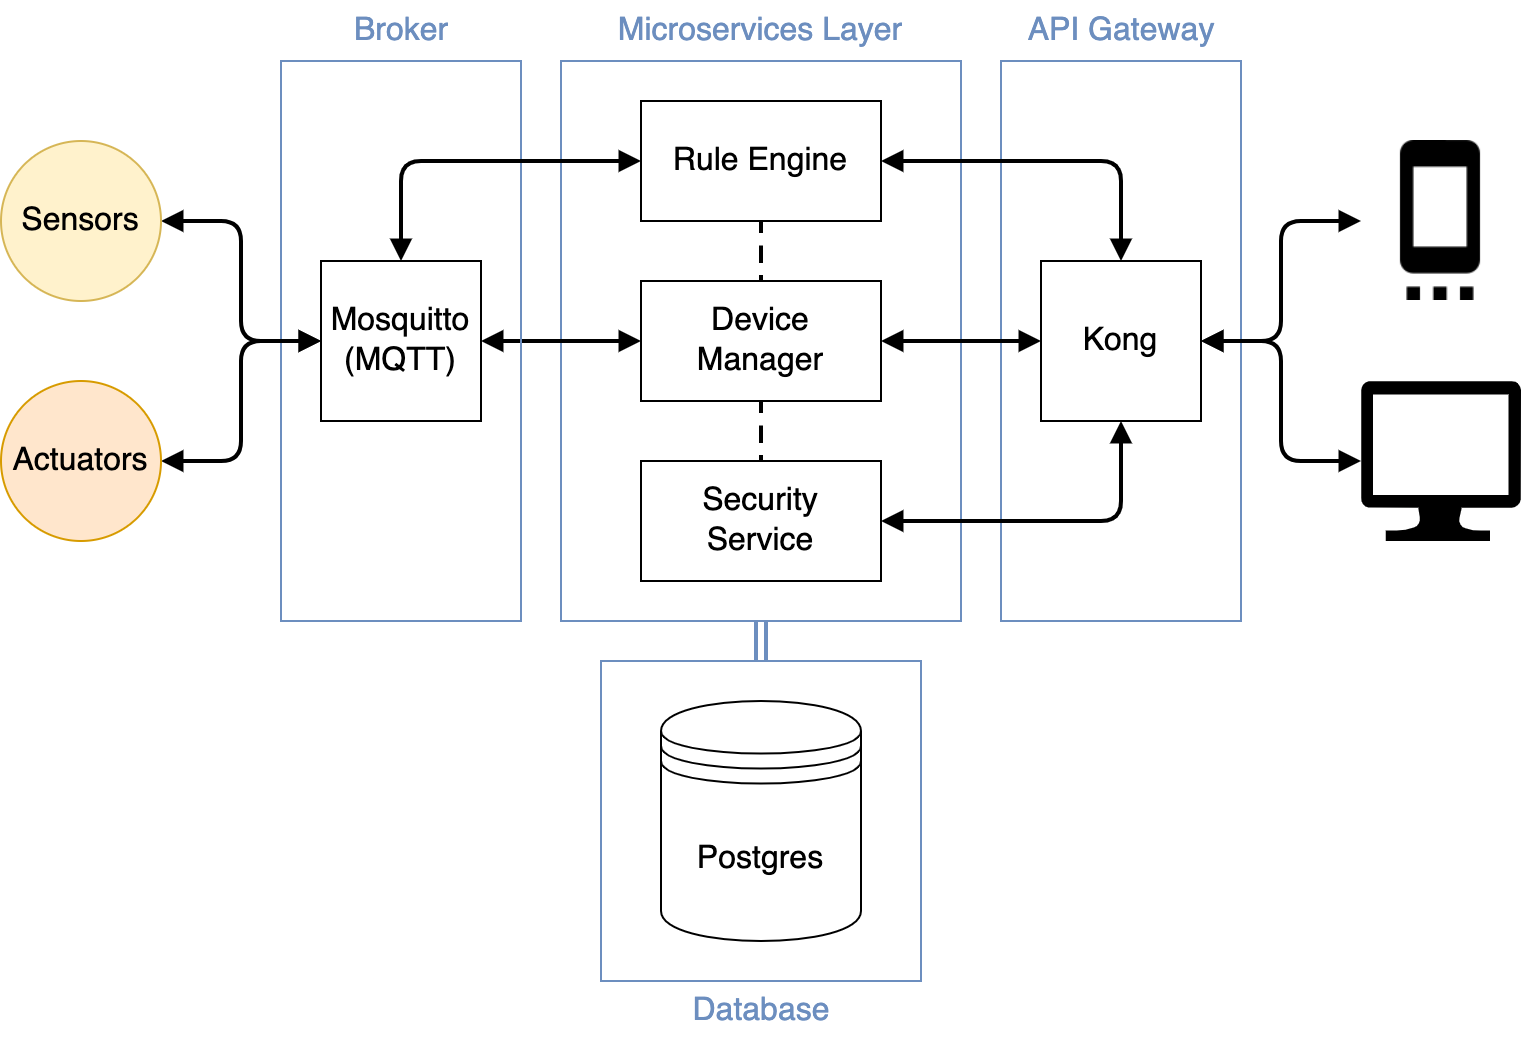

The diagram above was exported from draw.io. Its source (the exported page's mxGraphModel, read from the mxfile embedded in the PNG):
<mxGraphModel dx="1122" dy="614" grid="1" gridSize="10" guides="1" tooltips="1" connect="1" arrows="1" fold="1" page="1" pageScale="1" pageWidth="827" pageHeight="1169" math="0" shadow="0">
  <root>
    <mxCell id="0" />
    <mxCell id="1" parent="0" />
    <mxCell id="CKZSim05-yah1VpJ1u1c-39" value="" style="rounded=0;whiteSpace=wrap;html=1;strokeColor=#6C8EBF;strokeWidth=1;fontSize=16;fontColor=#6C8EBF;fillColor=none;" vertex="1" parent="1">
      <mxGeometry x="320" y="40" width="200" height="280" as="geometry" />
    </mxCell>
    <mxCell id="CKZSim05-yah1VpJ1u1c-57" style="edgeStyle=orthogonalEdgeStyle;rounded=1;orthogonalLoop=1;jettySize=auto;html=1;entryX=1;entryY=0.5;entryDx=0;entryDy=0;strokeWidth=2;fontSize=16;fontColor=#6C8EBF;startArrow=block;startFill=1;endArrow=block;endFill=1;" edge="1" parent="1" source="CKZSim05-yah1VpJ1u1c-35" target="CKZSim05-yah1VpJ1u1c-44">
      <mxGeometry relative="1" as="geometry" />
    </mxCell>
    <mxCell id="CKZSim05-yah1VpJ1u1c-62" style="edgeStyle=orthogonalEdgeStyle;rounded=1;orthogonalLoop=1;jettySize=auto;html=1;entryX=0.5;entryY=0;entryDx=0;entryDy=0;dashed=1;strokeWidth=2;fontSize=16;fontColor=#6C8EBF;startArrow=none;startFill=0;endArrow=none;endFill=0;" edge="1" parent="1" source="CKZSim05-yah1VpJ1u1c-35" target="CKZSim05-yah1VpJ1u1c-48">
      <mxGeometry relative="1" as="geometry" />
    </mxCell>
    <mxCell id="CKZSim05-yah1VpJ1u1c-35" value="Device&lt;br&gt;Manager" style="rounded=0;whiteSpace=wrap;html=1;strokeWidth=1;fontSize=16;" vertex="1" parent="1">
      <mxGeometry x="360" y="150" width="120" height="60" as="geometry" />
    </mxCell>
    <mxCell id="CKZSim05-yah1VpJ1u1c-61" style="edgeStyle=orthogonalEdgeStyle;rounded=1;orthogonalLoop=1;jettySize=auto;html=1;strokeWidth=2;fontSize=16;fontColor=#6C8EBF;startArrow=none;startFill=0;endArrow=none;endFill=0;dashed=1;" edge="1" parent="1" source="CKZSim05-yah1VpJ1u1c-38" target="CKZSim05-yah1VpJ1u1c-35">
      <mxGeometry relative="1" as="geometry" />
    </mxCell>
    <mxCell id="CKZSim05-yah1VpJ1u1c-38" value="Rule Engine" style="rounded=0;whiteSpace=wrap;html=1;strokeWidth=1;fontSize=16;" vertex="1" parent="1">
      <mxGeometry x="360" y="60" width="120" height="60" as="geometry" />
    </mxCell>
    <mxCell id="CKZSim05-yah1VpJ1u1c-40" value="Microservices Layer" style="text;html=1;strokeColor=none;fillColor=none;align=center;verticalAlign=middle;whiteSpace=wrap;rounded=0;strokeWidth=1;fontSize=16;fontColor=#6C8EBF;" vertex="1" parent="1">
      <mxGeometry x="320" y="10" width="200" height="30" as="geometry" />
    </mxCell>
    <mxCell id="CKZSim05-yah1VpJ1u1c-41" value="" style="rounded=0;whiteSpace=wrap;html=1;strokeColor=#6C8EBF;strokeWidth=1;fontSize=16;fontColor=#6C8EBF;fillColor=none;" vertex="1" parent="1">
      <mxGeometry x="180" y="40" width="120" height="280" as="geometry" />
    </mxCell>
    <mxCell id="CKZSim05-yah1VpJ1u1c-42" value="Broker" style="text;html=1;align=center;verticalAlign=middle;resizable=0;points=[];autosize=1;strokeColor=none;fillColor=none;fontSize=16;fontColor=#6C8EBF;" vertex="1" parent="1">
      <mxGeometry x="205" y="10" width="70" height="30" as="geometry" />
    </mxCell>
    <mxCell id="CKZSim05-yah1VpJ1u1c-58" style="edgeStyle=orthogonalEdgeStyle;rounded=1;orthogonalLoop=1;jettySize=auto;html=1;entryX=0;entryY=0.5;entryDx=0;entryDy=0;strokeWidth=2;fontSize=16;fontColor=#6C8EBF;startArrow=block;startFill=1;endArrow=block;endFill=1;" edge="1" parent="1" source="CKZSim05-yah1VpJ1u1c-44" target="CKZSim05-yah1VpJ1u1c-38">
      <mxGeometry relative="1" as="geometry">
        <Array as="points">
          <mxPoint x="240" y="90" />
        </Array>
      </mxGeometry>
    </mxCell>
    <mxCell id="CKZSim05-yah1VpJ1u1c-77" style="edgeStyle=orthogonalEdgeStyle;rounded=1;orthogonalLoop=1;jettySize=auto;html=1;entryX=1;entryY=0.5;entryDx=0;entryDy=0;strokeColor=#000000;strokeWidth=2;fontSize=16;fontColor=#6C8EBF;startArrow=block;startFill=1;endArrow=block;endFill=1;" edge="1" parent="1" source="CKZSim05-yah1VpJ1u1c-44" target="CKZSim05-yah1VpJ1u1c-71">
      <mxGeometry relative="1" as="geometry" />
    </mxCell>
    <mxCell id="CKZSim05-yah1VpJ1u1c-79" style="edgeStyle=orthogonalEdgeStyle;rounded=1;orthogonalLoop=1;jettySize=auto;html=1;entryX=1;entryY=0.5;entryDx=0;entryDy=0;strokeColor=#000000;strokeWidth=2;fontSize=16;fontColor=#6C8EBF;startArrow=block;startFill=1;endArrow=block;endFill=1;" edge="1" parent="1" source="CKZSim05-yah1VpJ1u1c-44" target="CKZSim05-yah1VpJ1u1c-76">
      <mxGeometry relative="1" as="geometry" />
    </mxCell>
    <mxCell id="CKZSim05-yah1VpJ1u1c-44" value="Mosquitto&lt;br&gt;(MQTT)" style="whiteSpace=wrap;html=1;aspect=fixed;strokeWidth=1;fontSize=16;" vertex="1" parent="1">
      <mxGeometry x="200" y="140" width="80" height="80" as="geometry" />
    </mxCell>
    <mxCell id="CKZSim05-yah1VpJ1u1c-45" value="" style="rounded=0;whiteSpace=wrap;html=1;strokeColor=#6C8EBF;strokeWidth=1;fontSize=16;fontColor=#6C8EBF;fillColor=none;" vertex="1" parent="1">
      <mxGeometry x="540" y="40" width="120" height="280" as="geometry" />
    </mxCell>
    <mxCell id="CKZSim05-yah1VpJ1u1c-52" style="edgeStyle=orthogonalEdgeStyle;rounded=1;orthogonalLoop=1;jettySize=auto;html=1;entryX=1;entryY=0.5;entryDx=0;entryDy=0;fontSize=16;fontColor=#6C8EBF;strokeWidth=2;startArrow=block;startFill=1;endArrow=block;endFill=1;" edge="1" parent="1" source="CKZSim05-yah1VpJ1u1c-46" target="CKZSim05-yah1VpJ1u1c-38">
      <mxGeometry relative="1" as="geometry">
        <Array as="points">
          <mxPoint x="600" y="90" />
        </Array>
      </mxGeometry>
    </mxCell>
    <mxCell id="CKZSim05-yah1VpJ1u1c-55" style="edgeStyle=orthogonalEdgeStyle;rounded=1;orthogonalLoop=1;jettySize=auto;html=1;entryX=1;entryY=0.5;entryDx=0;entryDy=0;strokeWidth=2;fontSize=16;fontColor=#6C8EBF;startArrow=block;startFill=1;endArrow=block;endFill=1;" edge="1" parent="1" source="CKZSim05-yah1VpJ1u1c-46" target="CKZSim05-yah1VpJ1u1c-35">
      <mxGeometry relative="1" as="geometry" />
    </mxCell>
    <mxCell id="CKZSim05-yah1VpJ1u1c-56" style="edgeStyle=orthogonalEdgeStyle;rounded=1;orthogonalLoop=1;jettySize=auto;html=1;entryX=1;entryY=0.5;entryDx=0;entryDy=0;strokeWidth=2;fontSize=16;fontColor=#6C8EBF;startArrow=block;startFill=1;endArrow=block;endFill=1;" edge="1" parent="1" source="CKZSim05-yah1VpJ1u1c-46" target="CKZSim05-yah1VpJ1u1c-48">
      <mxGeometry relative="1" as="geometry">
        <Array as="points">
          <mxPoint x="600" y="270" />
        </Array>
      </mxGeometry>
    </mxCell>
    <mxCell id="CKZSim05-yah1VpJ1u1c-82" style="edgeStyle=orthogonalEdgeStyle;rounded=1;orthogonalLoop=1;jettySize=auto;html=1;strokeColor=#000000;strokeWidth=2;fontSize=16;fontColor=#6C8EBF;startArrow=block;startFill=1;endArrow=block;endFill=1;" edge="1" parent="1" source="CKZSim05-yah1VpJ1u1c-46" target="CKZSim05-yah1VpJ1u1c-80">
      <mxGeometry relative="1" as="geometry" />
    </mxCell>
    <mxCell id="CKZSim05-yah1VpJ1u1c-84" style="edgeStyle=orthogonalEdgeStyle;rounded=1;orthogonalLoop=1;jettySize=auto;html=1;entryX=0;entryY=0.5;entryDx=0;entryDy=0;entryPerimeter=0;strokeColor=#000000;strokeWidth=2;fontSize=16;fontColor=#6C8EBF;startArrow=block;startFill=1;endArrow=block;endFill=1;" edge="1" parent="1" source="CKZSim05-yah1VpJ1u1c-46" target="CKZSim05-yah1VpJ1u1c-81">
      <mxGeometry relative="1" as="geometry" />
    </mxCell>
    <mxCell id="CKZSim05-yah1VpJ1u1c-46" value="Kong" style="whiteSpace=wrap;html=1;aspect=fixed;strokeWidth=1;fontSize=16;" vertex="1" parent="1">
      <mxGeometry x="560" y="140" width="80" height="80" as="geometry" />
    </mxCell>
    <mxCell id="CKZSim05-yah1VpJ1u1c-48" value="Security&lt;br&gt;Service" style="rounded=0;whiteSpace=wrap;html=1;strokeWidth=1;fontSize=16;" vertex="1" parent="1">
      <mxGeometry x="360" y="240" width="120" height="60" as="geometry" />
    </mxCell>
    <mxCell id="CKZSim05-yah1VpJ1u1c-49" value="API Gateway" style="text;html=1;align=center;verticalAlign=middle;resizable=0;points=[];autosize=1;strokeColor=none;fillColor=none;fontSize=16;fontColor=#6C8EBF;" vertex="1" parent="1">
      <mxGeometry x="540" y="10" width="120" height="30" as="geometry" />
    </mxCell>
    <mxCell id="CKZSim05-yah1VpJ1u1c-68" style="edgeStyle=orthogonalEdgeStyle;rounded=1;orthogonalLoop=1;jettySize=auto;html=1;entryX=0.5;entryY=1;entryDx=0;entryDy=0;strokeWidth=2;fontSize=16;fontColor=#6C8EBF;startArrow=none;startFill=0;endArrow=none;endFill=0;shape=link;strokeColor=#6C8EBF;" edge="1" parent="1" source="CKZSim05-yah1VpJ1u1c-65" target="CKZSim05-yah1VpJ1u1c-39">
      <mxGeometry relative="1" as="geometry" />
    </mxCell>
    <mxCell id="CKZSim05-yah1VpJ1u1c-65" value="" style="rounded=0;whiteSpace=wrap;html=1;strokeColor=#6C8EBF;strokeWidth=1;fontSize=16;fontColor=#6C8EBF;fillColor=none;" vertex="1" parent="1">
      <mxGeometry x="340" y="340" width="160" height="160" as="geometry" />
    </mxCell>
    <mxCell id="CKZSim05-yah1VpJ1u1c-66" value="Postgres" style="shape=datastore;whiteSpace=wrap;html=1;strokeWidth=1;fontSize=16;" vertex="1" parent="1">
      <mxGeometry x="370" y="360" width="100" height="120" as="geometry" />
    </mxCell>
    <mxCell id="CKZSim05-yah1VpJ1u1c-67" value="Database" style="text;html=1;align=center;verticalAlign=middle;resizable=0;points=[];autosize=1;strokeColor=none;fillColor=none;fontSize=16;fontColor=#6C8EBF;strokeWidth=1;" vertex="1" parent="1">
      <mxGeometry x="375" y="500" width="90" height="30" as="geometry" />
    </mxCell>
    <mxCell id="CKZSim05-yah1VpJ1u1c-71" value="Sensors" style="ellipse;whiteSpace=wrap;html=1;aspect=fixed;strokeColor=#d6b656;strokeWidth=1;fontSize=16;fillColor=#fff2cc;" vertex="1" parent="1">
      <mxGeometry x="40" y="80" width="80" height="80" as="geometry" />
    </mxCell>
    <mxCell id="CKZSim05-yah1VpJ1u1c-76" value="Actuators" style="ellipse;whiteSpace=wrap;html=1;aspect=fixed;strokeColor=#d79b00;strokeWidth=1;fontSize=16;fillColor=#ffe6cc;" vertex="1" parent="1">
      <mxGeometry x="40" y="200" width="80" height="80" as="geometry" />
    </mxCell>
    <mxCell id="CKZSim05-yah1VpJ1u1c-80" value="" style="shape=image;html=1;verticalAlign=top;verticalLabelPosition=bottom;labelBackgroundColor=#ffffff;imageAspect=0;aspect=fixed;image=https://cdn0.iconfinder.com/data/icons/google-material-design-3-0/48/ic_settings_cell_48px-128.png;strokeColor=#6C8EBF;strokeWidth=2;fontSize=16;fontColor=#6C8EBF;fillColor=none;" vertex="1" parent="1">
      <mxGeometry x="720" y="80" width="80" height="80" as="geometry" />
    </mxCell>
    <mxCell id="CKZSim05-yah1VpJ1u1c-81" value="" style="verticalLabelPosition=bottom;html=1;verticalAlign=top;align=center;strokeColor=none;fillColor=#000000;shape=mxgraph.azure.computer;pointerEvents=1;strokeWidth=2;fontSize=16;fontColor=#6C8EBF;" vertex="1" parent="1">
      <mxGeometry x="720" y="200" width="80" height="80" as="geometry" />
    </mxCell>
  </root>
</mxGraphModel>